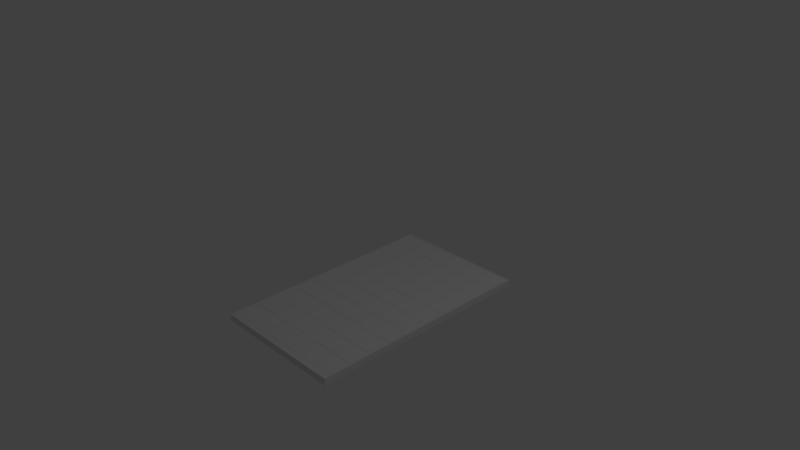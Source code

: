 # Source: panel1.blend  (saved by Blender 2.69.0; exported with 4.5.12 LTS)
import bpy
from mathutils import Matrix  # noqa: F401  (used for matrix-valued properties, if any)

bpy.ops.wm.read_factory_settings(use_empty=True)
scene = bpy.context.scene
scene.name = 'Scene'

# ---- collections
col_collection_1 = bpy.data.collections.new('Collection 1'); scene.collection.children.link(col_collection_1)

# ---- world
world_world = bpy.data.worlds.new('World'); scene.world = world_world
world_world.color = (0.05088, 0.05088, 0.05088)
world_world.use_sun_shadow = False
world_world.sun_shadow_jitter_overblur = 0.0
world_world.cycles.sampling_method = 'MANUAL'
world_world.cycles.sample_map_resolution = 256

# ---- cameras
cam_camera = bpy.data.cameras.new('Camera')
cam_camera.clip_end = 100.0
cam_camera.lens = 35.0
cam_camera.sensor_width = 32.0
cam_camera.sensor_height = 18.0
cam_camera.ortho_scale = 7.314
cam_camera.dof.focus_distance = 0.0
cam_camera.dof.aperture_fstop = 128.0

# ---- lights
light_lamp = bpy.data.lights.new('Lamp', 'POINT')
light_lamp.transmission_factor = 0.0
light_lamp.cutoff_distance = 30.0
light_lamp.energy = 100.0
light_lamp.shadow_buffer_clip_start = 1.001
light_lamp.shadow_soft_size = 0.1
light_lamp.shadow_maximum_resolution = 0.006
light_lamp.use_absolute_resolution = True
light_lamp.cycles.use_multiple_importance_sampling = False

# ---- meshes
me_model = bpy.data.meshes.new('Model')
me_model.from_pydata([(0.334, 0.001725, -0.632), (0.3109, -0.2759, -0.632), (0.3109, -0.02141, -0.632), (0.334, -0.299, -0.632), (0.5885, 0.001725, -0.632), (0.5885, -0.299, -0.632), (0.6116, -0.02141, -0.632), (0.6116, -0.2759, -0.632), (-0.5856, 0.001725, -0.632), (-0.6087, -0.2759, -0.632), (-0.6087, -0.02141, -0.632), (-0.5856, -0.299, -0.632), (-0.3311, 0.001725, -0.632), (-0.3311, -0.299, -0.632), (-0.308, -0.02141, -0.632), (-0.308, -0.2759, -0.632), (0.6405, 0.001725, -0.632), (0.6174, -0.2759, -0.632), (0.6174, -0.02141, -0.632), (0.6405, -0.299, -0.632), (0.895, 0.001725, -0.632), (0.895, -0.299, -0.632), (0.9181, -0.02141, -0.632), (0.9181, -0.2759, -0.632), (0.02747, 0.001725, -0.632), (0.004331, -0.2759, -0.632), (0.004331, -0.02141, -0.632), (0.02747, -0.299, -0.632), (0.2819, 0.001725, -0.632), (0.2819, -0.299, -0.632), (0.3051, -0.02141, -0.632), (0.3051, -0.2759, -0.632), (-0.2791, 0.001725, -0.632), (-0.3022, -0.2759, -0.632), (-0.3022, -0.02141, -0.632), (-0.2791, -0.299, -0.632), (-0.02459, 0.001725, -0.632), (-0.02459, -0.299, -0.632), (-0.001452, -0.02141, -0.632), (-0.001452, -0.2759, -0.632), (-0.8921, 0.001725, -0.632), (-0.9152, -0.2759, -0.632), (-0.9152, -0.02141, -0.632), (-0.8921, -0.299, -0.632), (-0.6376, 0.001725, -0.632), (-0.6376, -0.299, -0.632), (-0.6145, -0.02141, -0.632), (-0.6145, -0.2759, -0.632), (0.334, 0.3083, -0.632), (0.3109, 0.03064, -0.632), (0.3109, 0.2851, -0.632), (0.334, 0.007509, -0.632), (0.5885, 0.3083, -0.632), (0.5885, 0.007509, -0.632), (0.6116, 0.2851, -0.632), (0.6116, 0.03064, -0.632), (-0.5856, 0.3083, -0.632), (-0.6087, 0.03064, -0.632), (-0.6087, 0.2851, -0.632), (-0.5856, 0.007509, -0.632), (-0.3311, 0.3083, -0.632), (-0.3311, 0.007509, -0.632), (-0.308, 0.2851, -0.632), (-0.308, 0.03064, -0.632), (0.6405, 0.3083, -0.632), (0.6174, 0.03064, -0.632), (0.6174, 0.2851, -0.632), (0.6405, 0.007509, -0.632), (0.895, 0.3083, -0.632), (0.895, 0.007509, -0.632), (0.9181, 0.2851, -0.632), (0.9181, 0.03064, -0.632), (0.02747, 0.3083, -0.632), (0.004331, 0.03064, -0.632), (0.004331, 0.2851, -0.632), (0.02747, 0.007509, -0.632), (0.2819, 0.3083, -0.632), (0.2819, 0.007509, -0.632), (0.3051, 0.2851, -0.632), (0.3051, 0.03064, -0.632), (-0.2791, 0.3083, -0.632), (-0.3022, 0.03064, -0.632), (-0.3022, 0.2851, -0.632), (-0.2791, 0.007509, -0.632), (-0.02459, 0.3083, -0.632), (-0.02459, 0.007509, -0.632), (-0.001452, 0.2851, -0.632), (-0.001452, 0.03064, -0.632), (-0.8921, 0.3083, -0.632), (-0.9152, 0.03064, -0.632), (-0.9152, 0.2851, -0.632), (-0.8921, 0.007509, -0.632), (-0.6376, 0.3083, -0.632), (-0.6376, 0.007509, -0.632), (-0.6145, 0.2851, -0.632), (-0.6145, 0.03064, -0.632), (0.334, -0.6113, -0.632), (0.3109, -0.8889, -0.632), (0.3109, -0.6345, -0.632), (0.334, -0.9121, -0.632), (0.5885, -0.6113, -0.632), (0.5885, -0.9121, -0.632), (0.6116, -0.6345, -0.632), (0.6116, -0.8889, -0.632), (-0.5856, -0.6113, -0.632), (-0.6087, -0.8889, -0.632), (-0.6087, -0.6345, -0.632), (-0.5856, -0.9121, -0.632), (-0.3311, -0.6113, -0.632), (-0.3311, -0.9121, -0.632), (-0.308, -0.6345, -0.632), (-0.308, -0.8889, -0.632), (0.6405, -0.6113, -0.632), (0.6174, -0.8889, -0.632), (0.6174, -0.6345, -0.632), (0.6405, -0.9121, -0.632), (0.895, -0.6113, -0.632), (0.895, -0.9121, -0.632), (0.9181, -0.6345, -0.632), (0.9181, -0.8889, -0.632), (0.02747, -0.6113, -0.632), (0.004331, -0.8889, -0.632), (0.004331, -0.6345, -0.632), (0.02747, -0.9121, -0.632), (0.2819, -0.6113, -0.632), (0.2819, -0.9121, -0.632), (0.3051, -0.6345, -0.632), (0.3051, -0.8889, -0.632), (-0.2791, -0.6113, -0.632), (-0.3022, -0.8889, -0.632), (-0.3022, -0.6345, -0.632), (-0.2791, -0.9121, -0.632), (-0.02459, -0.6113, -0.632), (-0.02459, -0.9121, -0.632), (-0.001452, -0.6345, -0.632), (-0.001452, -0.8889, -0.632), (-0.8921, -0.6113, -0.632), (-0.9152, -0.8889, -0.632), (-0.9152, -0.6345, -0.632), (-0.8921, -0.9121, -0.632), (-0.6376, -0.6113, -0.632), (-0.6376, -0.9121, -0.632), (-0.6145, -0.6345, -0.632), (-0.6145, -0.8889, -0.632), (0.334, 0.6148, -0.632), (0.3109, 0.3372, -0.632), (0.3109, 0.5916, -0.632), (0.334, 0.314, -0.632), (0.5885, 0.6148, -0.632), (0.5885, 0.314, -0.632), (0.6116, 0.5916, -0.632), (0.6116, 0.3372, -0.632), (-0.5856, 0.6148, -0.632), (-0.6087, 0.3372, -0.632), (-0.6087, 0.5916, -0.632), (-0.5856, 0.314, -0.632), (-0.3311, 0.6148, -0.632), (-0.3311, 0.314, -0.632), (-0.308, 0.5916, -0.632), (-0.308, 0.3372, -0.632), (0.6405, 0.6148, -0.632), (0.6174, 0.3372, -0.632), (0.6174, 0.5916, -0.632), (0.6405, 0.314, -0.632), (0.895, 0.6148, -0.632), (0.895, 0.314, -0.632), (0.9181, 0.5916, -0.632), (0.9181, 0.3372, -0.632), (0.02747, 0.6148, -0.632), (0.004331, 0.3372, -0.632), (0.004331, 0.5916, -0.632), (0.02747, 0.314, -0.632), (0.2819, 0.6148, -0.632), (0.2819, 0.314, -0.632), (0.3051, 0.5916, -0.632), (0.3051, 0.3372, -0.632), (-0.2791, 0.6148, -0.632), (-0.3022, 0.3372, -0.632), (-0.3022, 0.5916, -0.632), (-0.2791, 0.314, -0.632), (-0.02459, 0.6148, -0.632), (-0.02459, 0.314, -0.632), (-0.001452, 0.5916, -0.632), (-0.001452, 0.3372, -0.632), (-0.8921, 0.6148, -0.632), (-0.9152, 0.3372, -0.632), (-0.9152, 0.5916, -0.632), (-0.8921, 0.314, -0.632), (-0.6376, 0.6148, -0.632), (-0.6376, 0.314, -0.632), (-0.6145, 0.5916, -0.632), (-0.6145, 0.3372, -0.632), (0.334, 1.228, -0.632), (0.3109, 0.9502, -0.632), (0.3109, 1.205, -0.632), (0.334, 0.9271, -0.632), (0.5885, 1.228, -0.632), (0.5885, 0.9271, -0.632), (0.6116, 1.205, -0.632), (0.6116, 0.9502, -0.632), (-0.5856, 1.228, -0.632), (-0.6087, 0.9502, -0.632), (-0.6087, 1.205, -0.632), (-0.5856, 0.9271, -0.632), (-0.3311, 1.228, -0.632), (-0.3311, 0.9271, -0.632), (-0.308, 1.205, -0.632), (-0.308, 0.9502, -0.632), (0.6405, 1.228, -0.632), (0.6174, 0.9502, -0.632), (0.6174, 1.205, -0.632), (0.6405, 0.9271, -0.632), (0.895, 1.228, -0.632), (0.895, 0.9271, -0.632), (0.9181, 1.205, -0.632), (0.9181, 0.9502, -0.632), (0.02747, 1.228, -0.632), (0.004331, 0.9502, -0.632), (0.004331, 1.205, -0.632), (0.02747, 0.9271, -0.632), (0.2819, 1.228, -0.632), (0.2819, 0.9271, -0.632), (0.3051, 1.205, -0.632), (0.3051, 0.9502, -0.632), (-0.2791, 1.228, -0.632), (-0.3022, 0.9502, -0.632), (-0.3022, 1.205, -0.632), (-0.2791, 0.9271, -0.632), (-0.02459, 1.228, -0.632), (-0.02459, 0.9271, -0.632), (-0.001452, 1.205, -0.632), (-0.001452, 0.9502, -0.632), (-0.8921, 1.228, -0.632), (-0.9152, 0.9502, -0.632), (-0.9152, 1.205, -0.632), (-0.8921, 0.9271, -0.632), (-0.6376, 1.228, -0.632), (-0.6376, 0.9271, -0.632), (-0.6145, 1.205, -0.632), (-0.6145, 0.9502, -0.632), (0.334, -0.3048, -0.632), (0.3109, -0.5824, -0.632), (0.3109, -0.3279, -0.632), (0.334, -0.6055, -0.632), (0.5885, -0.3048, -0.632), (0.5885, -0.6055, -0.632), (0.6116, -0.3279, -0.632), (0.6116, -0.5824, -0.632), (-0.5856, -0.3048, -0.632), (-0.6087, -0.5824, -0.632), (-0.6087, -0.3279, -0.632), (-0.5856, -0.6055, -0.632), (-0.3311, -0.3048, -0.632), (-0.3311, -0.6055, -0.632), (-0.308, -0.3279, -0.632), (-0.308, -0.5824, -0.632), (0.6405, -0.3048, -0.632), (0.6174, -0.5824, -0.632), (0.6174, -0.3279, -0.632), (0.6405, -0.6055, -0.632), (0.895, -0.3048, -0.632), (0.895, -0.6055, -0.632), (0.9181, -0.3279, -0.632), (0.9181, -0.5824, -0.632), (0.02747, -0.3048, -0.632), (0.004331, -0.5824, -0.632), (0.004331, -0.3279, -0.632), (0.02747, -0.6055, -0.632), (0.2819, -0.3048, -0.632), (0.2819, -0.6055, -0.632), (0.3051, -0.3279, -0.632), (0.3051, -0.5824, -0.632), (-0.2791, -0.3048, -0.632), (-0.3022, -0.5824, -0.632), (-0.3022, -0.3279, -0.632), (-0.2791, -0.6055, -0.632), (-0.02459, -0.3048, -0.632), (-0.02459, -0.6055, -0.632), (-0.001452, -0.3279, -0.632), (-0.001452, -0.5824, -0.632), (-0.8921, -0.3048, -0.632), (-0.9152, -0.5824, -0.632), (-0.9152, -0.3279, -0.632), (-0.8921, -0.6055, -0.632), (-0.6376, -0.3048, -0.632), (-0.6376, -0.6055, -0.632), (-0.6145, -0.3279, -0.632), (-0.6145, -0.5824, -0.632), (0.334, 0.9213, -0.632), (0.3109, 0.6437, -0.632), (0.3109, 0.8982, -0.632), (0.334, 0.6206, -0.632), (0.5885, 0.9213, -0.632), (0.5885, 0.6206, -0.632), (0.6116, 0.8982, -0.632), (0.6116, 0.6437, -0.632), (-0.5856, 0.9213, -0.632), (-0.6087, 0.6437, -0.632), (-0.6087, 0.8982, -0.632), (-0.5856, 0.6206, -0.632), (-0.3311, 0.9213, -0.632), (-0.3311, 0.6206, -0.632), (-0.308, 0.8982, -0.632), (-0.308, 0.6437, -0.632), (0.6405, 0.9213, -0.632), (0.6174, 0.6437, -0.632), (0.6174, 0.8982, -0.632), (0.6405, 0.6206, -0.632), (0.895, 0.9213, -0.632), (0.895, 0.6206, -0.632), (0.9181, 0.8982, -0.632), (0.9181, 0.6437, -0.632), (0.02747, 0.9213, -0.632), (0.004331, 0.6437, -0.632), (0.004331, 0.8982, -0.632), (0.02747, 0.6206, -0.632), (0.2819, 0.9213, -0.632), (0.2819, 0.6206, -0.632), (0.3051, 0.8982, -0.632), (0.3051, 0.6437, -0.632), (-0.2791, 0.9213, -0.632), (-0.3022, 0.6437, -0.632), (-0.3022, 0.8982, -0.632), (-0.2791, 0.6206, -0.632), (-0.02459, 0.9213, -0.632), (-0.02459, 0.6206, -0.632), (-0.001452, 0.8982, -0.632), (-0.001452, 0.6437, -0.632), (-0.8921, 0.9213, -0.632), (-0.9152, 0.6437, -0.632), (-0.9152, 0.8982, -0.632), (-0.8921, 0.6206, -0.632), (-0.6376, 0.9213, -0.632), (-0.6376, 0.6206, -0.632), (-0.6145, 0.8982, -0.632), (-0.6145, 0.6437, -0.632), (0.3341, -1.224, -0.632), (0.311, -1.502, -0.632), (0.311, -1.247, -0.632), (0.3341, -1.525, -0.632), (0.5886, -1.224, -0.632), (0.5886, -1.525, -0.632), (0.6117, -1.247, -0.632), (0.6117, -1.502, -0.632), (-0.5855, -1.224, -0.632), (-0.6086, -1.502, -0.632), (-0.6086, -1.247, -0.632), (-0.5855, -1.525, -0.632), (-0.331, -1.224, -0.632), (-0.331, -1.525, -0.632), (-0.3079, -1.247, -0.632), (-0.3079, -1.502, -0.632), (0.6406, -1.224, -0.632), (0.6175, -1.502, -0.632), (0.6175, -1.247, -0.632), (0.6406, -1.525, -0.632), (0.8951, -1.224, -0.632), (0.8951, -1.525, -0.632), (0.9182, -1.247, -0.632), (0.9182, -1.502, -0.632), (0.02758, -1.224, -0.632), (0.004442, -1.502, -0.632), (0.004442, -1.247, -0.632), (0.02758, -1.525, -0.632), (0.2821, -1.224, -0.632), (0.2821, -1.525, -0.632), (0.3052, -1.247, -0.632), (0.3052, -1.502, -0.632), (-0.2789, -1.224, -0.632), (-0.3021, -1.502, -0.632), (-0.3021, -1.247, -0.632), (-0.2789, -1.525, -0.632), (-0.02448, -1.224, -0.632), (-0.02448, -1.525, -0.632), (-0.001341, -1.247, -0.632), (-0.001341, -1.502, -0.632), (-0.892, -1.224, -0.632), (-0.9151, -1.502, -0.632), (-0.9151, -1.247, -0.632), (-0.892, -1.525, -0.632), (-0.6375, -1.224, -0.632), (-0.6375, -1.525, -0.632), (-0.6144, -1.247, -0.632), (-0.6144, -1.502, -0.632), (0.3341, -0.9177, -0.632), (0.311, -1.195, -0.632), (0.311, -0.9408, -0.632), (0.3341, -1.218, -0.632), (0.5886, -0.9177, -0.632), (0.5886, -1.218, -0.632), (0.6117, -0.9408, -0.632), (0.6117, -1.195, -0.632), (-0.5855, -0.9177, -0.632), (-0.6086, -1.195, -0.632), (-0.6086, -0.9408, -0.632), (-0.5855, -1.218, -0.632), (-0.331, -0.9177, -0.632), (-0.331, -1.218, -0.632), (-0.3079, -0.9408, -0.632), (-0.3079, -1.195, -0.632), (0.6406, -0.9177, -0.632), (0.6175, -1.195, -0.632), (0.6175, -0.9408, -0.632), (0.6406, -1.218, -0.632), (0.8951, -0.9177, -0.632), (0.8951, -1.218, -0.632), (0.9182, -0.9408, -0.632), (0.9182, -1.195, -0.632), (0.02758, -0.9177, -0.632), (0.004442, -1.195, -0.632), (0.004442, -0.9408, -0.632), (0.02758, -1.218, -0.632), (0.2821, -0.9177, -0.632), (0.2821, -1.218, -0.632), (0.3052, -0.9408, -0.632), (0.3052, -1.195, -0.632), (-0.2789, -0.9177, -0.632), (-0.3021, -1.195, -0.632), (-0.3021, -0.9408, -0.632), (-0.2789, -1.218, -0.632), (-0.02448, -0.9177, -0.632), (-0.02448, -1.218, -0.632), (-0.001341, -0.9408, -0.632), (-0.001341, -1.195, -0.632), (-0.892, -0.9177, -0.632), (-0.9151, -1.195, -0.632), (-0.9151, -0.9408, -0.632), (-0.892, -1.218, -0.632), (-0.6375, -0.9177, -0.632), (-0.6375, -1.218, -0.632), (-0.6144, -0.9408, -0.632), (-0.6144, -1.195, -0.632), (0.334, 1.534, -0.632), (0.3109, 1.257, -0.632), (0.3109, 1.511, -0.632), (0.334, 1.234, -0.632), (0.5885, 1.534, -0.632), (0.5885, 1.234, -0.632), (0.6116, 1.511, -0.632), (0.6116, 1.257, -0.632), (-0.5856, 1.534, -0.632), (-0.6087, 1.257, -0.632), (-0.6087, 1.511, -0.632), (-0.5856, 1.234, -0.632), (-0.3311, 1.534, -0.632), (-0.3311, 1.234, -0.632), (-0.308, 1.511, -0.632), (-0.308, 1.257, -0.632), (0.6405, 1.534, -0.632), (0.6174, 1.257, -0.632), (0.6174, 1.511, -0.632), (0.6405, 1.234, -0.632), (0.895, 1.534, -0.632), (0.895, 1.234, -0.632), (0.9181, 1.511, -0.632), (0.9181, 1.257, -0.632), (0.02747, 1.534, -0.632), (0.004331, 1.257, -0.632), (0.004331, 1.511, -0.632), (0.02747, 1.234, -0.632), (0.2819, 1.534, -0.632), (0.2819, 1.234, -0.632), (0.3051, 1.511, -0.632), (0.3051, 1.257, -0.632), (-0.2791, 1.534, -0.632), (-0.3022, 1.257, -0.632), (-0.3022, 1.511, -0.632), (-0.2791, 1.234, -0.632), (-0.02459, 1.534, -0.632), (-0.02459, 1.234, -0.632), (-0.001452, 1.511, -0.632), (-0.001452, 1.257, -0.632), (-0.8921, 1.534, -0.632), (-0.9152, 1.257, -0.632), (-0.9152, 1.511, -0.632), (-0.8921, 1.234, -0.632), (-0.6376, 1.534, -0.632), (-0.6376, 1.234, -0.632), (-0.6145, 1.511, -0.632), (-0.6145, 1.257, -0.632), (0.9549, 1.583, -0.7245), (-0.9537, -1.618, -0.7245), (-0.9537, 1.583, -0.7245), (0.9549, -1.618, -0.7245), (-0.9537, -1.618, -0.6281), (-0.9344, -1.598, -0.6281), (-0.9537, 1.583, -0.6281), (0.9549, -1.618, -0.6281), (0.9356, -1.598, -0.6281), (0.9356, 1.563, -0.6281), (-0.9344, 1.563, -0.6281), (0.9549, 1.583, -0.6281), (-0.9344, -1.598, -0.6281), (-0.8612, -1.598, -0.6339), (-0.9344, -1.598, -0.6339), (0.9356, -1.598, -0.6339), (0.9356, -1.598, -0.6281), (-0.9537, 1.583, -0.6281), (-0.9537, -1.618, -0.6281), (-0.9537, 1.583, -0.7245), (-0.9537, 1.583, -0.6281), (0.9549, 1.583, -0.7245), (-0.9537, 1.583, -0.7245), (0.9549, 1.583, -0.6281), (0.9549, 1.583, -0.7245), (0.9549, -1.618, -0.6281), (0.9549, -1.618, -0.7245), (0.9549, 1.583, -0.6281), (0.9549, -1.618, -0.6281), (0.9549, -1.618, -0.7245), (0.9356, 1.563, -0.6281), (0.9356, -1.598, -0.6339), (0.9356, -1.598, -0.6281), (0.9356, 1.563, -0.6339), (0.9356, 1.563, -0.6281), (-0.9344, 1.563, -0.6339), (0.9356, 1.563, -0.6339), (-0.9344, 1.563, -0.6281), (-0.9344, -1.525, -0.6339), (-0.9344, -1.598, -0.6281), (-0.9344, -1.598, -0.6339), (-0.9344, 1.563, -0.6281), (-0.9344, 1.563, -0.6339), (-0.8612, -1.598, -0.6339), (-0.9344, -1.525, -0.6339), (-0.9344, -1.598, -0.6339), (-0.9344, 1.563, -0.6339), (0.9356, 1.563, -0.6339), (0.9356, -1.598, -0.6339)], [], [(0, 1, 2), (1, 0, 3), (3, 0, 4), (3, 4, 5), (5, 4, 6), (5, 6, 7), (8, 9, 10), (9, 8, 11), (11, 8, 12), (11, 12, 13), (13, 12, 14), (13, 14, 15), (16, 17, 18), (17, 16, 19), (19, 16, 20), (19, 20, 21), (21, 20, 22), (21, 22, 23), (24, 25, 26), (25, 24, 27), (27, 24, 28), (27, 28, 29), (29, 28, 30), (29, 30, 31), (32, 33, 34), (33, 32, 35), (35, 32, 36), (35, 36, 37), (37, 36, 38), (37, 38, 39), (40, 41, 42), (41, 40, 43), (43, 40, 44), (43, 44, 45), (45, 44, 46), (45, 46, 47), (48, 49, 50), (49, 48, 51), (51, 48, 52), (51, 52, 53), (53, 52, 54), (53, 54, 55), (56, 57, 58), (57, 56, 59), (59, 56, 60), (59, 60, 61), (61, 60, 62), (61, 62, 63), (64, 65, 66), (65, 64, 67), (67, 64, 68), (67, 68, 69), (69, 68, 70), (69, 70, 71), (72, 73, 74), (73, 72, 75), (75, 72, 76), (75, 76, 77), (77, 76, 78), (77, 78, 79), (80, 81, 82), (81, 80, 83), (83, 80, 84), (83, 84, 85), (85, 84, 86), (85, 86, 87), (88, 89, 90), (89, 88, 91), (91, 88, 92), (91, 92, 93), (93, 92, 94), (93, 94, 95), (96, 97, 98), (97, 96, 99), (99, 96, 100), (99, 100, 101), (101, 100, 102), (101, 102, 103), (104, 105, 106), (105, 104, 107), (107, 104, 108), (107, 108, 109), (109, 108, 110), (109, 110, 111), (112, 113, 114), (113, 112, 115), (115, 112, 116), (115, 116, 117), (117, 116, 118), (117, 118, 119), (120, 121, 122), (121, 120, 123), (123, 120, 124), (123, 124, 125), (125, 124, 126), (125, 126, 127), (128, 129, 130), (129, 128, 131), (131, 128, 132), (131, 132, 133), (133, 132, 134), (133, 134, 135), (136, 137, 138), (137, 136, 139), (139, 136, 140), (139, 140, 141), (141, 140, 142), (141, 142, 143), (144, 145, 146), (145, 144, 147), (147, 144, 148), (147, 148, 149), (149, 148, 150), (149, 150, 151), (152, 153, 154), (153, 152, 155), (155, 152, 156), (155, 156, 157), (157, 156, 158), (157, 158, 159), (160, 161, 162), (161, 160, 163), (163, 160, 164), (163, 164, 165), (165, 164, 166), (165, 166, 167), (168, 169, 170), (169, 168, 171), (171, 168, 172), (171, 172, 173), (173, 172, 174), (173, 174, 175), (176, 177, 178), (177, 176, 179), (179, 176, 180), (179, 180, 181), (181, 180, 182), (181, 182, 183), (184, 185, 186), (185, 184, 187), (187, 184, 188), (187, 188, 189), (189, 188, 190), (189, 190, 191), (192, 193, 194), (193, 192, 195), (195, 192, 196), (195, 196, 197), (197, 196, 198), (197, 198, 199), (200, 201, 202), (201, 200, 203), (203, 200, 204), (203, 204, 205), (205, 204, 206), (205, 206, 207), (208, 209, 210), (209, 208, 211), (211, 208, 212), (211, 212, 213), (213, 212, 214), (213, 214, 215), (216, 217, 218), (217, 216, 219), (219, 216, 220), (219, 220, 221), (221, 220, 222), (221, 222, 223), (224, 225, 226), (225, 224, 227), (227, 224, 228), (227, 228, 229), (229, 228, 230), (229, 230, 231), (232, 233, 234), (233, 232, 235), (235, 232, 236), (235, 236, 237), (237, 236, 238), (237, 238, 239), (240, 241, 242), (241, 240, 243), (243, 240, 244), (243, 244, 245), (245, 244, 246), (245, 246, 247), (248, 249, 250), (249, 248, 251), (251, 248, 252), (251, 252, 253), (253, 252, 254), (253, 254, 255), (256, 257, 258), (257, 256, 259), (259, 256, 260), (259, 260, 261), (261, 260, 262), (261, 262, 263), (264, 265, 266), (265, 264, 267), (267, 264, 268), (267, 268, 269), (269, 268, 270), (269, 270, 271), (272, 273, 274), (273, 272, 275), (275, 272, 276), (275, 276, 277), (277, 276, 278), (277, 278, 279), (280, 281, 282), (281, 280, 283), (283, 280, 284), (283, 284, 285), (285, 284, 286), (285, 286, 287), (288, 289, 290), (289, 288, 291), (291, 288, 292), (291, 292, 293), (293, 292, 294), (293, 294, 295), (296, 297, 298), (297, 296, 299), (299, 296, 300), (299, 300, 301), (301, 300, 302), (301, 302, 303), (304, 305, 306), (305, 304, 307), (307, 304, 308), (307, 308, 309), (309, 308, 310), (309, 310, 311), (312, 313, 314), (313, 312, 315), (315, 312, 316), (315, 316, 317), (317, 316, 318), (317, 318, 319), (320, 321, 322), (321, 320, 323), (323, 320, 324), (323, 324, 325), (325, 324, 326), (325, 326, 327), (328, 329, 330), (329, 328, 331), (331, 328, 332), (331, 332, 333), (333, 332, 334), (333, 334, 335), (336, 337, 338), (337, 336, 339), (339, 336, 340), (339, 340, 341), (341, 340, 342), (341, 342, 343), (344, 345, 346), (345, 344, 347), (347, 344, 348), (347, 348, 349), (349, 348, 350), (349, 350, 351), (352, 353, 354), (353, 352, 355), (355, 352, 356), (355, 356, 357), (357, 356, 358), (357, 358, 359), (360, 361, 362), (361, 360, 363), (363, 360, 364), (363, 364, 365), (365, 364, 366), (365, 366, 367), (368, 369, 370), (369, 368, 371), (371, 368, 372), (371, 372, 373), (373, 372, 374), (373, 374, 375), (376, 377, 378), (377, 376, 379), (379, 376, 380), (379, 380, 381), (381, 380, 382), (381, 382, 383), (384, 385, 386), (385, 384, 387), (387, 384, 388), (387, 388, 389), (389, 388, 390), (389, 390, 391), (392, 393, 394), (393, 392, 395), (395, 392, 396), (395, 396, 397), (397, 396, 398), (397, 398, 399), (400, 401, 402), (401, 400, 403), (403, 400, 404), (403, 404, 405), (405, 404, 406), (405, 406, 407), (408, 409, 410), (409, 408, 411), (411, 408, 412), (411, 412, 413), (413, 412, 414), (413, 414, 415), (416, 417, 418), (417, 416, 419), (419, 416, 420), (419, 420, 421), (421, 420, 422), (421, 422, 423), (424, 425, 426), (425, 424, 427), (427, 424, 428), (427, 428, 429), (429, 428, 430), (429, 430, 431), (432, 433, 434), (433, 432, 435), (435, 432, 436), (435, 436, 437), (437, 436, 438), (437, 438, 439), (440, 441, 442), (441, 440, 443), (443, 440, 444), (443, 444, 445), (445, 444, 446), (445, 446, 447), (448, 449, 450), (449, 448, 451), (451, 448, 452), (451, 452, 453), (453, 452, 454), (453, 454, 455), (456, 457, 458), (457, 456, 459), (459, 456, 460), (459, 460, 461), (461, 460, 462), (461, 462, 463), (464, 465, 466), (465, 464, 467), (467, 464, 468), (467, 468, 469), (469, 468, 470), (469, 470, 471), (472, 473, 474), (473, 472, 475), (475, 472, 476), (475, 476, 477), (477, 476, 478), (477, 478, 479), (480, 481, 482), (481, 480, 483), (484, 485, 486), (485, 484, 487), (485, 487, 488), (488, 487, 489), (486, 490, 491), (490, 486, 485), (491, 490, 489), (491, 489, 487), (492, 493, 494), (493, 492, 495), (495, 492, 496), (497, 481, 498), (481, 497, 499), (500, 501, 502), (501, 500, 503), (504, 505, 506), (505, 504, 507), (508, 481, 509), (481, 508, 498), (510, 511, 512), (511, 510, 513), (514, 515, 516), (515, 514, 517), (518, 519, 520), (519, 518, 521), (521, 518, 522), (523, 524, 525), (524, 523, 526), (526, 523, 527), (527, 523, 528)])
_uv = me_model.uv_layers.new(name='UVMap')
_uv.uv.foreach_set('vector', [0.5866, 0.5004, 0.5806, 0.4284, 0.5806, 0.4944, 0.5806, 0.4284, 0.5866, 0.5004, 0.5866, 0.4224, 0.5866, 0.4224, 0.5866, 0.5004, 0.6526, 0.5004, 0.5866, 0.4224, 0.6526, 0.5004, 0.6526, 0.4224, 0.6526, 0.4224, 0.6526, 0.5004, 0.6586, 0.4944, 0.6526, 0.4224, 0.6586, 0.4944, 0.6586, 0.4284, 0.3481, 0.5004, 0.3421, 0.4284, 0.3421, 0.4944, 0.3421, 0.4284, 0.3481, 0.5004, 0.3481, 0.4224, 0.3481, 0.4224, 0.3481, 0.5004, 0.4141, 0.5004, 0.3481, 0.4224, 0.4141, 0.5004, 0.4141, 0.4224, 0.4141, 0.4224, 0.4141, 0.5004, 0.4201, 0.4944, 0.4141, 0.4224, 0.4201, 0.4944, 0.4201, 0.4284, 0.6661, 0.5004, 0.6601, 0.4284, 0.6601, 0.4944, 0.6601, 0.4284, 0.6661, 0.5004, 0.6661, 0.4224, 0.6661, 0.4224, 0.6661, 0.5004, 0.7321, 0.5004, 0.6661, 0.4224, 0.7321, 0.5004, 0.7321, 0.4224, 0.7321, 0.4224, 0.7321, 0.5004, 0.7381, 0.4944, 0.7321, 0.4224, 0.7381, 0.4944, 0.7381, 0.4284, 0.5071, 0.5004, 0.5011, 0.4284, 0.5011, 0.4944, 0.5011, 0.4284, 0.5071, 0.5004, 0.5071, 0.4224, 0.5071, 0.4224, 0.5071, 0.5004, 0.5731, 0.5004, 0.5071, 0.4224, 0.5731, 0.5004, 0.5731, 0.4224, 0.5731, 0.4224, 0.5731, 0.5004, 0.5791, 0.4944, 0.5731, 0.4224, 0.5791, 0.4944, 0.5791, 0.4284, 0.4276, 0.5004, 0.4216, 0.4284, 0.4216, 0.4944, 0.4216, 0.4284, 0.4276, 0.5004, 0.4276, 0.4224, 0.4276, 0.4224, 0.4276, 0.5004, 0.4936, 0.5004, 0.4276, 0.4224, 0.4936, 0.5004, 0.4936, 0.4224, 0.4936, 0.4224, 0.4936, 0.5004, 0.4996, 0.4944, 0.4936, 0.4224, 0.4996, 0.4944, 0.4996, 0.4284, 0.2686, 0.5004, 0.2626, 0.4284, 0.2626, 0.4944, 0.2626, 0.4284, 0.2686, 0.5004, 0.2686, 0.4224, 0.2686, 0.4224, 0.2686, 0.5004, 0.3346, 0.5004, 0.2686, 0.4224, 0.3346, 0.5004, 0.3346, 0.4224, 0.3346, 0.4224, 0.3346, 0.5004, 0.3406, 0.4944, 0.3346, 0.4224, 0.3406, 0.4944, 0.3406, 0.4284, 0.5866, 0.5799, 0.5806, 0.5079, 0.5806, 0.5739, 0.5806, 0.5079, 0.5866, 0.5799, 0.5866, 0.5019, 0.5866, 0.5019, 0.5866, 0.5799, 0.6526, 0.5799, 0.5866, 0.5019, 0.6526, 0.5799, 0.6526, 0.5019, 0.6526, 0.5019, 0.6526, 0.5799, 0.6586, 0.5739, 0.6526, 0.5019, 0.6586, 0.5739, 0.6586, 0.5079, 0.3481, 0.5799, 0.3421, 0.5079, 0.3421, 0.5739, 0.3421, 0.5079, 0.3481, 0.5799, 0.3481, 0.5019, 0.3481, 0.5019, 0.3481, 0.5799, 0.4141, 0.5799, 0.3481, 0.5019, 0.4141, 0.5799, 0.4141, 0.5019, 0.4141, 0.5019, 0.4141, 0.5799, 0.4201, 0.5739, 0.4141, 0.5019, 0.4201, 0.5739, 0.4201, 0.5079, 0.6661, 0.5799, 0.6601, 0.5079, 0.6601, 0.5739, 0.6601, 0.5079, 0.6661, 0.5799, 0.6661, 0.5019, 0.6661, 0.5019, 0.6661, 0.5799, 0.7321, 0.5799, 0.6661, 0.5019, 0.7321, 0.5799, 0.7321, 0.5019, 0.7321, 0.5019, 0.7321, 0.5799, 0.7381, 0.5739, 0.7321, 0.5019, 0.7381, 0.5739, 0.7381, 0.5079, 0.5071, 0.5799, 0.5011, 0.5079, 0.5011, 0.5739, 0.5011, 0.5079, 0.5071, 0.5799, 0.5071, 0.5019, 0.5071, 0.5019, 0.5071, 0.5799, 0.5731, 0.5799, 0.5071, 0.5019, 0.5731, 0.5799, 0.5731, 0.5019, 0.5731, 0.5019, 0.5731, 0.5799, 0.5791, 0.5739, 0.5731, 0.5019, 0.5791, 0.5739, 0.5791, 0.5079, 0.4276, 0.5799, 0.4216, 0.5079, 0.4216, 0.5739, 0.4216, 0.5079, 0.4276, 0.5799, 0.4276, 0.5019, 0.4276, 0.5019, 0.4276, 0.5799, 0.4936, 0.5799, 0.4276, 0.5019, 0.4936, 0.5799, 0.4936, 0.5019, 0.4936, 0.5019, 0.4936, 0.5799, 0.4996, 0.5739, 0.4936, 0.5019, 0.4996, 0.5739, 0.4996, 0.5079, 0.2686, 0.5799, 0.2626, 0.5079, 0.2626, 0.5739, 0.2626, 0.5079, 0.2686, 0.5799, 0.2686, 0.5019, 0.2686, 0.5019, 0.2686, 0.5799, 0.3346, 0.5799, 0.2686, 0.5019, 0.3346, 0.5799, 0.3346, 0.5019, 0.3346, 0.5019, 0.3346, 0.5799, 0.3406, 0.5739, 0.3346, 0.5019, 0.3406, 0.5739, 0.3406, 0.5079, 0.5866, 0.3414, 0.5806, 0.2694, 0.5806, 0.3354, 0.5806, 0.2694, 0.5866, 0.3414, 0.5866, 0.2634, 0.5866, 0.2634, 0.5866, 0.3414, 0.6526, 0.3414, 0.5866, 0.2634, 0.6526, 0.3414, 0.6526, 0.2634, 0.6526, 0.2634, 0.6526, 0.3414, 0.6586, 0.3354, 0.6526, 0.2634, 0.6586, 0.3354, 0.6586, 0.2694, 0.3481, 0.3414, 0.3421, 0.2694, 0.3421, 0.3354, 0.3421, 0.2694, 0.3481, 0.3414, 0.3481, 0.2634, 0.3481, 0.2634, 0.3481, 0.3414, 0.4141, 0.3414, 0.3481, 0.2634, 0.4141, 0.3414, 0.4141, 0.2634, 0.4141, 0.2634, 0.4141, 0.3414, 0.4201, 0.3354, 0.4141, 0.2634, 0.4201, 0.3354, 0.4201, 0.2694, 0.6661, 0.3414, 0.6601, 0.2694, 0.6601, 0.3354, 0.6601, 0.2694, 0.6661, 0.3414, 0.6661, 0.2634, 0.6661, 0.2634, 0.6661, 0.3414, 0.7321, 0.3414, 0.6661, 0.2634, 0.7321, 0.3414, 0.7321, 0.2634, 0.7321, 0.2634, 0.7321, 0.3414, 0.7381, 0.3354, 0.7321, 0.2634, 0.7381, 0.3354, 0.7381, 0.2694, 0.5071, 0.3414, 0.5011, 0.2694, 0.5011, 0.3354, 0.5011, 0.2694, 0.5071, 0.3414, 0.5071, 0.2634, 0.5071, 0.2634, 0.5071, 0.3414, 0.5731, 0.3414, 0.5071, 0.2634, 0.5731, 0.3414, 0.5731, 0.2634, 0.5731, 0.2634, 0.5731, 0.3414, 0.5791, 0.3354, 0.5731, 0.2634, 0.5791, 0.3354, 0.5791, 0.2694, 0.4276, 0.3414, 0.4216, 0.2694, 0.4216, 0.3354, 0.4216, 0.2694, 0.4276, 0.3414, 0.4276, 0.2634, 0.4276, 0.2634, 0.4276, 0.3414, 0.4936, 0.3414, 0.4276, 0.2634, 0.4936, 0.3414, 0.4936, 0.2634, 0.4936, 0.2634, 0.4936, 0.3414, 0.4996, 0.3354, 0.4936, 0.2634, 0.4996, 0.3354, 0.4996, 0.2694, 0.2686, 0.3414, 0.2626, 0.2694, 0.2626, 0.3354, 0.2626, 0.2694, 0.2686, 0.3414, 0.2686, 0.2634, 0.2686, 0.2634, 0.2686, 0.3414, 0.3346, 0.3414, 0.2686, 0.2634, 0.3346, 0.3414, 0.3346, 0.2634, 0.3346, 0.2634, 0.3346, 0.3414, 0.3406, 0.3354, 0.3346, 0.2634, 0.3406, 0.3354, 0.3406, 0.2694, 0.5866, 0.6594, 0.5806, 0.5874, 0.5806, 0.6534, 0.5806, 0.5874, 0.5866, 0.6594, 0.5866, 0.5814, 0.5866, 0.5814, 0.5866, 0.6594, 0.6526, 0.6594, 0.5866, 0.5814, 0.6526, 0.6594, 0.6526, 0.5814, 0.6526, 0.5814, 0.6526, 0.6594, 0.6586, 0.6534, 0.6526, 0.5814, 0.6586, 0.6534, 0.6586, 0.5874, 0.3481, 0.6594, 0.3421, 0.5874, 0.3421, 0.6534, 0.3421, 0.5874, 0.3481, 0.6594, 0.3481, 0.5814, 0.3481, 0.5814, 0.3481, 0.6594, 0.4141, 0.6594, 0.3481, 0.5814, 0.4141, 0.6594, 0.4141, 0.5814, 0.4141, 0.5814, 0.4141, 0.6594, 0.4201, 0.6534, 0.4141, 0.5814, 0.4201, 0.6534, 0.4201, 0.5874, 0.6661, 0.6594, 0.6601, 0.5874, 0.6601, 0.6534, 0.6601, 0.5874, 0.6661, 0.6594, 0.6661, 0.5814, 0.6661, 0.5814, 0.6661, 0.6594, 0.7321, 0.6594, 0.6661, 0.5814, 0.7321, 0.6594, 0.7321, 0.5814, 0.7321, 0.5814, 0.7321, 0.6594, 0.7381, 0.6534, 0.7321, 0.5814, 0.7381, 0.6534, 0.7381, 0.5874, 0.5071, 0.6594, 0.5011, 0.5874, 0.5011, 0.6534, 0.5011, 0.5874, 0.5071, 0.6594, 0.5071, 0.5814, 0.5071, 0.5814, 0.5071, 0.6594, 0.5731, 0.6594, 0.5071, 0.5814, 0.5731, 0.6594, 0.5731, 0.5814, 0.5731, 0.5814, 0.5731, 0.6594, 0.5791, 0.6534, 0.5731, 0.5814, 0.5791, 0.6534, 0.5791, 0.5874, 0.4276, 0.6594, 0.4216, 0.5874, 0.4216, 0.6534, 0.4216, 0.5874, 0.4276, 0.6594, 0.4276, 0.5814, 0.4276, 0.5814, 0.4276, 0.6594, 0.4936, 0.6594, 0.4276, 0.5814, 0.4936, 0.6594, 0.4936, 0.5814, 0.4936, 0.5814, 0.4936, 0.6594, 0.4996, 0.6534, 0.4936, 0.5814, 0.4996, 0.6534, 0.4996, 0.5874, 0.2686, 0.6594, 0.2626, 0.5874, 0.2626, 0.6534, 0.2626, 0.5874, 0.2686, 0.6594, 0.2686, 0.5814, 0.2686, 0.5814, 0.2686, 0.6594, 0.3346, 0.6594, 0.2686, 0.5814, 0.3346, 0.6594, 0.3346, 0.5814, 0.3346, 0.5814, 0.3346, 0.6594, 0.3406, 0.6534, 0.3346, 0.5814, 0.3406, 0.6534, 0.3406, 0.5874, 0.5866, 0.8184, 0.5806, 0.7464, 0.5806, 0.8124, 0.5806, 0.7464, 0.5866, 0.8184, 0.5866, 0.7404, 0.5866, 0.7404, 0.5866, 0.8184, 0.6526, 0.8184, 0.5866, 0.7404, 0.6526, 0.8184, 0.6526, 0.7404, 0.6526, 0.7404, 0.6526, 0.8184, 0.6586, 0.8124, 0.6526, 0.7404, 0.6586, 0.8124, 0.6586, 0.7464, 0.3481, 0.8184, 0.3421, 0.7464, 0.3421, 0.8124, 0.3421, 0.7464, 0.3481, 0.8184, 0.3481, 0.7404, 0.3481, 0.7404, 0.3481, 0.8184, 0.4141, 0.8184, 0.3481, 0.7404, 0.4141, 0.8184, 0.4141, 0.7404, 0.4141, 0.7404, 0.4141, 0.8184, 0.4201, 0.8124, 0.4141, 0.7404, 0.4201, 0.8124, 0.4201, 0.7464, 0.6661, 0.8184, 0.6601, 0.7464, 0.6601, 0.8124, 0.6601, 0.7464, 0.6661, 0.8184, 0.6661, 0.7404, 0.6661, 0.7404, 0.6661, 0.8184, 0.7321, 0.8184, 0.6661, 0.7404, 0.7321, 0.8184, 0.7321, 0.7404, 0.7321, 0.7404, 0.7321, 0.8184, 0.7381, 0.8124, 0.7321, 0.7404, 0.7381, 0.8124, 0.7381, 0.7464, 0.5071, 0.8184, 0.5011, 0.7464, 0.5011, 0.8124, 0.5011, 0.7464, 0.5071, 0.8184, 0.5071, 0.7404, 0.5071, 0.7404, 0.5071, 0.8184, 0.5731, 0.8184, 0.5071, 0.7404, 0.5731, 0.8184, 0.5731, 0.7404, 0.5731, 0.7404, 0.5731, 0.8184, 0.5791, 0.8124, 0.5731, 0.7404, 0.5791, 0.8124, 0.5791, 0.7464, 0.4276, 0.8184, 0.4216, 0.7464, 0.4216, 0.8124, 0.4216, 0.7464, 0.4276, 0.8184, 0.4276, 0.7404, 0.4276, 0.7404, 0.4276, 0.8184, 0.4936, 0.8184, 0.4276, 0.7404, 0.4936, 0.8184, 0.4936, 0.7404, 0.4936, 0.7404, 0.4936, 0.8184, 0.4996, 0.8124, 0.4936, 0.7404, 0.4996, 0.8124, 0.4996, 0.7464, 0.2686, 0.8184, 0.2626, 0.7464, 0.2626, 0.8124, 0.2626, 0.7464, 0.2686, 0.8184, 0.2686, 0.7404, 0.2686, 0.7404, 0.2686, 0.8184, 0.3346, 0.8184, 0.2686, 0.7404, 0.3346, 0.8184, 0.3346, 0.7404, 0.3346, 0.7404, 0.3346, 0.8184, 0.3406, 0.8124, 0.3346, 0.7404, 0.3406, 0.8124, 0.3406, 0.7464, 0.5866, 0.4209, 0.5806, 0.3489, 0.5806, 0.4149, 0.5806, 0.3489, 0.5866, 0.4209, 0.5866, 0.3429, 0.5866, 0.3429, 0.5866, 0.4209, 0.6526, 0.4209, 0.5866, 0.3429, 0.6526, 0.4209, 0.6526, 0.3429, 0.6526, 0.3429, 0.6526, 0.4209, 0.6586, 0.4149, 0.6526, 0.3429, 0.6586, 0.4149, 0.6586, 0.3489, 0.3481, 0.4209, 0.3421, 0.3489, 0.3421, 0.4149, 0.3421, 0.3489, 0.3481, 0.4209, 0.3481, 0.3429, 0.3481, 0.3429, 0.3481, 0.4209, 0.4141, 0.4209, 0.3481, 0.3429, 0.4141, 0.4209, 0.4141, 0.3429, 0.4141, 0.3429, 0.4141, 0.4209, 0.4201, 0.4149, 0.4141, 0.3429, 0.4201, 0.4149, 0.4201, 0.3489, 0.6661, 0.4209, 0.6601, 0.3489, 0.6601, 0.4149, 0.6601, 0.3489, 0.6661, 0.4209, 0.6661, 0.3429, 0.6661, 0.3429, 0.6661, 0.4209, 0.7321, 0.4209, 0.6661, 0.3429, 0.7321, 0.4209, 0.7321, 0.3429, 0.7321, 0.3429, 0.7321, 0.4209, 0.7381, 0.4149, 0.7321, 0.3429, 0.7381, 0.4149, 0.7381, 0.3489, 0.5071, 0.4209, 0.5011, 0.3489, 0.5011, 0.4149, 0.5011, 0.3489, 0.5071, 0.4209, 0.5071, 0.3429, 0.5071, 0.3429, 0.5071, 0.4209, 0.5731, 0.4209, 0.5071, 0.3429, 0.5731, 0.4209, 0.5731, 0.3429, 0.5731, 0.3429, 0.5731, 0.4209, 0.5791, 0.4149, 0.5731, 0.3429, 0.5791, 0.4149, 0.5791, 0.3489, 0.4276, 0.4209, 0.4216, 0.3489, 0.4216, 0.4149, 0.4216, 0.3489, 0.4276, 0.4209, 0.4276, 0.3429, 0.4276, 0.3429, 0.4276, 0.4209, 0.4936, 0.4209, 0.4276, 0.3429, 0.4936, 0.4209, 0.4936, 0.3429, 0.4936, 0.3429, 0.4936, 0.4209, 0.4996, 0.4149, 0.4936, 0.3429, 0.4996, 0.4149, 0.4996, 0.3489, 0.2686, 0.4209, 0.2626, 0.3489, 0.2626, 0.4149, 0.2626, 0.3489, 0.2686, 0.4209, 0.2686, 0.3429, 0.2686, 0.3429, 0.2686, 0.4209, 0.3346, 0.4209, 0.2686, 0.3429, 0.3346, 0.4209, 0.3346, 0.3429, 0.3346, 0.3429, 0.3346, 0.4209, 0.3406, 0.4149, 0.3346, 0.3429, 0.3406, 0.4149, 0.3406, 0.3489, 0.5866, 0.7389, 0.5806, 0.6669, 0.5806, 0.7329, 0.5806, 0.6669, 0.5866, 0.7389, 0.5866, 0.6609, 0.5866, 0.6609, 0.5866, 0.7389, 0.6526, 0.7389, 0.5866, 0.6609, 0.6526, 0.7389, 0.6526, 0.6609, 0.6526, 0.6609, 0.6526, 0.7389, 0.6586, 0.7329, 0.6526, 0.6609, 0.6586, 0.7329, 0.6586, 0.6669, 0.3481, 0.7389, 0.3421, 0.6669, 0.3421, 0.7329, 0.3421, 0.6669, 0.3481, 0.7389, 0.3481, 0.6609, 0.3481, 0.6609, 0.3481, 0.7389, 0.4141, 0.7389, 0.3481, 0.6609, 0.4141, 0.7389, 0.4141, 0.6609, 0.4141, 0.6609, 0.4141, 0.7389, 0.4201, 0.7329, 0.4141, 0.6609, 0.4201, 0.7329, 0.4201, 0.6669, 0.6661, 0.7389, 0.6601, 0.6669, 0.6601, 0.7329, 0.6601, 0.6669, 0.6661, 0.7389, 0.6661, 0.6609, 0.6661, 0.6609, 0.6661, 0.7389, 0.7321, 0.7389, 0.6661, 0.6609, 0.7321, 0.7389, 0.7321, 0.6609, 0.7321, 0.6609, 0.7321, 0.7389, 0.7381, 0.7329, 0.7321, 0.6609, 0.7381, 0.7329, 0.7381, 0.6669, 0.5071, 0.7389, 0.5011, 0.6669, 0.5011, 0.7329, 0.5011, 0.6669, 0.5071, 0.7389, 0.5071, 0.6609, 0.5071, 0.6609, 0.5071, 0.7389, 0.5731, 0.7389, 0.5071, 0.6609, 0.5731, 0.7389, 0.5731, 0.6609, 0.5731, 0.6609, 0.5731, 0.7389, 0.5791, 0.7329, 0.5731, 0.6609, 0.5791, 0.7329, 0.5791, 0.6669, 0.4276, 0.7389, 0.4216, 0.6669, 0.4216, 0.7329, 0.4216, 0.6669, 0.4276, 0.7389, 0.4276, 0.6609, 0.4276, 0.6609, 0.4276, 0.7389, 0.4936, 0.7389, 0.4276, 0.6609, 0.4936, 0.7389, 0.4936, 0.6609, 0.4936, 0.6609, 0.4936, 0.7389, 0.4996, 0.7329, 0.4936, 0.6609, 0.4996, 0.7329, 0.4996, 0.6669, 0.2686, 0.7389, 0.2626, 0.6669, 0.2626, 0.7329, 0.2626, 0.6669, 0.2686, 0.7389, 0.2686, 0.6609, 0.2686, 0.6609, 0.2686, 0.7389, 0.3346, 0.7389, 0.2686, 0.6609, 0.3346, 0.7389, 0.3346, 0.6609, 0.3346, 0.6609, 0.3346, 0.7389, 0.3406, 0.7329, 0.3346, 0.6609, 0.3406, 0.7329, 0.3406, 0.6669, 0.5867, 0.1825, 0.5807, 0.1105, 0.5807, 0.1765, 0.5807, 0.1105, 0.5867, 0.1825, 0.5867, 0.1045, 0.5867, 0.1045, 0.5867, 0.1825, 0.6527, 0.1825, 0.5867, 0.1045, 0.6527, 0.1825, 0.6527, 0.1045, 0.6527, 0.1045, 0.6527, 0.1825, 0.6587, 0.1765, 0.6527, 0.1045, 0.6587, 0.1765, 0.6587, 0.1105, 0.3482, 0.1825, 0.3422, 0.1105, 0.3422, 0.1765, 0.3422, 0.1105, 0.3482, 0.1825, 0.3482, 0.1045, 0.3482, 0.1045, 0.3482, 0.1825, 0.4142, 0.1825, 0.3482, 0.1045, 0.4142, 0.1825, 0.4142, 0.1045, 0.4142, 0.1045, 0.4142, 0.1825, 0.4202, 0.1765, 0.4142, 0.1045, 0.4202, 0.1765, 0.4202, 0.1105, 0.6662, 0.1825, 0.6602, 0.1105, 0.6602, 0.1765, 0.6602, 0.1105, 0.6662, 0.1825, 0.6662, 0.1045, 0.6662, 0.1045, 0.6662, 0.1825, 0.7322, 0.1825, 0.6662, 0.1045, 0.7322, 0.1825, 0.7322, 0.1045, 0.7322, 0.1045, 0.7322, 0.1825, 0.7382, 0.1765, 0.7322, 0.1045, 0.7382, 0.1765, 0.7382, 0.1105, 0.5072, 0.1825, 0.5012, 0.1105, 0.5012, 0.1765, 0.5012, 0.1105, 0.5072, 0.1825, 0.5072, 0.1045, 0.5072, 0.1045, 0.5072, 0.1825, 0.5732, 0.1825, 0.5072, 0.1045, 0.5732, 0.1825, 0.5732, 0.1045, 0.5732, 0.1045, 0.5732, 0.1825, 0.5792, 0.1765, 0.5732, 0.1045, 0.5792, 0.1765, 0.5792, 0.1105, 0.4277, 0.1825, 0.4217, 0.1105, 0.4217, 0.1765, 0.4217, 0.1105, 0.4277, 0.1825, 0.4277, 0.1045, 0.4277, 0.1045, 0.4277, 0.1825, 0.4937, 0.1825, 0.4277, 0.1045, 0.4937, 0.1825, 0.4937, 0.1045, 0.4937, 0.1045, 0.4937, 0.1825, 0.4997, 0.1765, 0.4937, 0.1045, 0.4997, 0.1765, 0.4997, 0.1105, 0.2687, 0.1825, 0.2627, 0.1105, 0.2627, 0.1765, 0.2627, 0.1105, 0.2687, 0.1825, 0.2687, 0.1045, 0.2687, 0.1045, 0.2687, 0.1825, 0.3347, 0.1825, 0.2687, 0.1045, 0.3347, 0.1825, 0.3347, 0.1045, 0.3347, 0.1045, 0.3347, 0.1825, 0.3407, 0.1765, 0.3347, 0.1045, 0.3407, 0.1765, 0.3407, 0.1105, 0.5867, 0.262, 0.5807, 0.19, 0.5807, 0.256, 0.5807, 0.19, 0.5867, 0.262, 0.5867, 0.184, 0.5867, 0.184, 0.5867, 0.262, 0.6527, 0.262, 0.5867, 0.184, 0.6527, 0.262, 0.6527, 0.184, 0.6527, 0.184, 0.6527, 0.262, 0.6587, 0.256, 0.6527, 0.184, 0.6587, 0.256, 0.6587, 0.19, 0.3482, 0.262, 0.3422, 0.19, 0.3422, 0.256, 0.3422, 0.19, 0.3482, 0.262, 0.3482, 0.184, 0.3482, 0.184, 0.3482, 0.262, 0.4142, 0.262, 0.3482, 0.184, 0.4142, 0.262, 0.4142, 0.184, 0.4142, 0.184, 0.4142, 0.262, 0.4202, 0.256, 0.4142, 0.184, 0.4202, 0.256, 0.4202, 0.19, 0.6662, 0.262, 0.6602, 0.19, 0.6602, 0.256, 0.6602, 0.19, 0.6662, 0.262, 0.6662, 0.184, 0.6662, 0.184, 0.6662, 0.262, 0.7322, 0.262, 0.6662, 0.184, 0.7322, 0.262, 0.7322, 0.184, 0.7322, 0.184, 0.7322, 0.262, 0.7382, 0.256, 0.7322, 0.184, 0.7382, 0.256, 0.7382, 0.19, 0.5072, 0.262, 0.5012, 0.19, 0.5012, 0.256, 0.5012, 0.19, 0.5072, 0.262, 0.5072, 0.184, 0.5072, 0.184, 0.5072, 0.262, 0.5732, 0.262, 0.5072, 0.184, 0.5732, 0.262, 0.5732, 0.184, 0.5732, 0.184, 0.5732, 0.262, 0.5792, 0.256, 0.5732, 0.184, 0.5792, 0.256, 0.5792, 0.19, 0.4277, 0.262, 0.4217, 0.19, 0.4217, 0.256, 0.4217, 0.19, 0.4277, 0.262, 0.4277, 0.184, 0.4277, 0.184, 0.4277, 0.262, 0.4937, 0.262, 0.4277, 0.184, 0.4937, 0.262, 0.4937, 0.184, 0.4937, 0.184, 0.4937, 0.262, 0.4997, 0.256, 0.4937, 0.184, 0.4997, 0.256, 0.4997, 0.19, 0.2687, 0.262, 0.2627, 0.19, 0.2627, 0.256, 0.2627, 0.19, 0.2687, 0.262, 0.2687, 0.184, 0.2687, 0.184, 0.2687, 0.262, 0.3347, 0.262, 0.2687, 0.184, 0.3347, 0.262, 0.3347, 0.184, 0.3347, 0.184, 0.3347, 0.262, 0.3407, 0.256, 0.3347, 0.184, 0.3407, 0.256, 0.3407, 0.19, 0.5866, 0.8979, 0.5806, 0.8259, 0.5806, 0.8919, 0.5806, 0.8259, 0.5866, 0.8979, 0.5866, 0.8199, 0.5866, 0.8199, 0.5866, 0.8979, 0.6526, 0.8979, 0.5866, 0.8199, 0.6526, 0.8979, 0.6526, 0.8199, 0.6526, 0.8199, 0.6526, 0.8979, 0.6586, 0.8919, 0.6526, 0.8199, 0.6586, 0.8919, 0.6586, 0.8259, 0.3481, 0.8979, 0.3421, 0.8259, 0.3421, 0.8919, 0.3421, 0.8259, 0.3481, 0.8979, 0.3481, 0.8199, 0.3481, 0.8199, 0.3481, 0.8979, 0.4141, 0.8979, 0.3481, 0.8199, 0.4141, 0.8979, 0.4141, 0.8199, 0.4141, 0.8199, 0.4141, 0.8979, 0.4201, 0.8919, 0.4141, 0.8199, 0.4201, 0.8919, 0.4201, 0.8259, 0.6661, 0.8979, 0.6601, 0.8259, 0.6601, 0.8919, 0.6601, 0.8259, 0.6661, 0.8979, 0.6661, 0.8199, 0.6661, 0.8199, 0.6661, 0.8979, 0.7321, 0.8979, 0.6661, 0.8199, 0.7321, 0.8979, 0.7321, 0.8199, 0.7321, 0.8199, 0.7321, 0.8979, 0.7381, 0.8919, 0.7321, 0.8199, 0.7381, 0.8919, 0.7381, 0.8259, 0.5071, 0.8979, 0.5011, 0.8259, 0.5011, 0.8919, 0.5011, 0.8259, 0.5071, 0.8979, 0.5071, 0.8199, 0.5071, 0.8199, 0.5071, 0.8979, 0.5731, 0.8979, 0.5071, 0.8199, 0.5731, 0.8979, 0.5731, 0.8199, 0.5731, 0.8199, 0.5731, 0.8979, 0.5791, 0.8919, 0.5731, 0.8199, 0.5791, 0.8919, 0.5791, 0.8259, 0.4276, 0.8979, 0.4216, 0.8259, 0.4216, 0.8919, 0.4216, 0.8259, 0.4276, 0.8979, 0.4276, 0.8199, 0.4276, 0.8199, 0.4276, 0.8979, 0.4936, 0.8979, 0.4276, 0.8199, 0.4936, 0.8979, 0.4936, 0.8199, 0.4936, 0.8199, 0.4936, 0.8979, 0.4996, 0.8919, 0.4936, 0.8199, 0.4996, 0.8919, 0.4996, 0.8259, 0.2686, 0.8979, 0.2626, 0.8259, 0.2626, 0.8919, 0.2626, 0.8259, 0.2686, 0.8979, 0.2686, 0.8199, 0.2686, 0.8199, 0.2686, 0.8979, 0.3346, 0.8979, 0.2686, 0.8199, 0.3346, 0.8979, 0.3346, 0.8199, 0.3346, 0.8199, 0.3346, 0.8979, 0.3406, 0.8919, 0.3346, 0.8199, 0.3406, 0.8919, 0.3406, 0.8259, 0.7477, 0.9105, 0.2527, 0.08048, 0.2527, 0.9105, 0.2527, 0.08048, 0.7477, 0.9105, 0.7477, 0.08048, 0.2527, 0.08048, 0.2577, 0.08548, 0.2527, 0.9105, 0.2577, 0.08548, 0.2527, 0.08048, 0.7477, 0.08048, 0.2577, 0.08548, 0.7477, 0.08048, 0.7427, 0.08548, 0.7427, 0.08548, 0.7477, 0.08048, 0.7427, 0.9055, 0.2527, 0.9105, 0.2577, 0.9055, 0.7477, 0.9105, 0.2577, 0.9055, 0.2527, 0.9105, 0.2577, 0.08548, 0.7477, 0.9105, 0.2577, 0.9055, 0.7427, 0.9055, 0.7477, 0.9105, 0.7427, 0.9055, 0.7477, 0.08048, 0.2577, 0.5014, 0.2767, 0.4999, 0.2577, 0.4999, 0.2767, 0.4999, 0.2577, 0.5014, 0.7427, 0.4999, 0.7427, 0.4999, 0.2577, 0.5014, 0.7427, 0.5014, 0.9105, 0.5014, 0.08048, 0.4764, 0.08048, 0.5014, 0.08048, 0.4764, 0.9105, 0.5014, 0.9105, 0.4764, 0.2527, 0.5014, 0.7477, 0.4764, 0.2527, 0.4764, 0.7477, 0.4764, 0.2527, 0.5014, 0.7477, 0.5014, 0.9105, 0.4764, 0.08048, 0.5014, 0.08048, 0.4764, 0.08048, 0.5014, 0.9105, 0.4764, 0.9105, 0.5014, 0.7477, 0.5014, 0.2527, 0.4764, 0.7477, 0.4764, 0.2527, 0.4764, 0.7477, 0.5014, 0.2527, 0.5014, 0.9055, 0.5014, 0.08548, 0.4999, 0.08548, 0.5014, 0.08548, 0.4999, 0.9055, 0.5014, 0.9055, 0.4999, 0.7427, 0.5014, 0.2577, 0.4999, 0.7427, 0.4999, 0.2577, 0.4999, 0.7427, 0.5014, 0.2577, 0.5014, 0.1045, 0.4999, 0.08548, 0.5014, 0.08548, 0.4999, 0.08548, 0.5014, 0.1045, 0.4999, 0.9055, 0.5014, 0.9055, 0.5014, 0.1045, 0.4999, 0.9055, 0.4999, 0.2767, 0.08548, 0.2577, 0.1045, 0.2577, 0.08548, 0.2577, 0.1045, 0.2767, 0.08548, 0.2577, 0.9055, 0.2577, 0.9055, 0.2767, 0.08548, 0.7427, 0.9055, 0.7427, 0.9055, 0.2767, 0.08548, 0.7427, 0.08548])
me_model.use_remesh_preserve_volume = False
me_model.use_remesh_preserve_attributes = False
me_model.use_mirror_vertex_groups = False
me_model.update()

# ---- objects
ob_model = bpy.data.objects.new('Model', me_model)
ob_lamp = bpy.data.objects.new('Lamp', light_lamp)
ob_camera = bpy.data.objects.new('Camera', cam_camera)

# ---- transforms, parenting, visibility, modifiers, constraints
ob_model.location = (0.0, 0.0, 0.0)
ob_model.lineart.crease_threshold = 0.0
ob_lamp.location = (4.076, 1.005, 5.904)
ob_lamp.rotation_euler = (0.6503, 0.05522, 1.866)
ob_lamp.lock_rotations_4d = False
ob_lamp.empty_display_type = 'ARROWS'
ob_lamp.color = (0.0, 0.0, 0.0, 0.0)
ob_lamp.lineart.crease_threshold = 0.0
ob_camera.location = (7.481, -6.508, 5.344)
ob_camera.rotation_euler = (1.109, 0.01082, 0.8149)
ob_camera.lock_rotations_4d = False
ob_camera.empty_display_type = 'ARROWS'
ob_camera.color = (0.0, 0.0, 0.0, 0.0)
ob_camera.display_type = 'WIRE'
ob_camera.lineart.crease_threshold = 0.0

# ---- collection membership
col_collection_1.objects.link(ob_model)
col_collection_1.objects.link(ob_lamp)
col_collection_1.objects.link(ob_camera)

# ---- scene / render settings (as saved in the file)
scene.camera = ob_camera
scene.frame_start = 1; scene.frame_end = 250; scene.frame_set(1)
scene.render.engine = 'BLENDER_EEVEE_NEXT'
scene.render.image_settings.compression = 90
scene.render.resolution_percentage = 50
scene.render.dither_intensity = 0.0
scene.cycles.use_denoising = False
scene.cycles.samples = 10
scene.cycles.sampling_pattern = 'TABULATED_SOBOL'
scene.cycles.light_sampling_threshold = 0.0
scene.cycles.use_adaptive_sampling = False
scene.cycles.use_light_tree = False
scene.cycles.blur_glossy = 0.0
scene.cycles.volume_bounces = 1
scene.cycles.pixel_filter_type = 'GAUSSIAN'
scene.cycles.sample_clamp_indirect = 0.0
scene.view_settings.view_transform = 'Standard'
bpy.context.view_layer.update()
